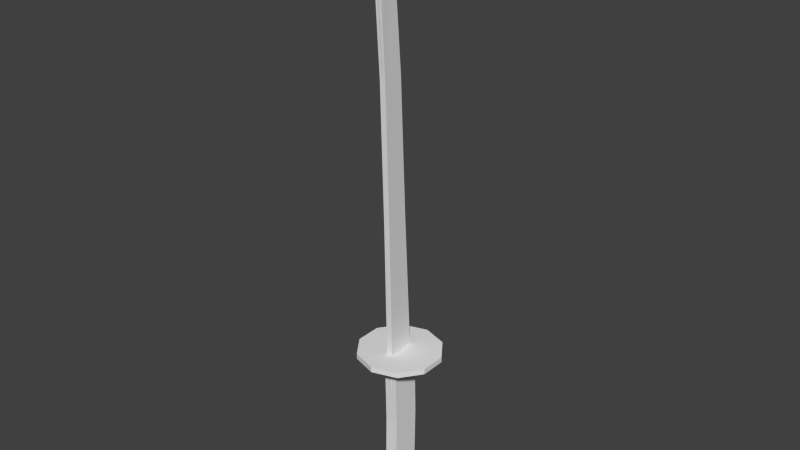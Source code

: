 # Source: katana.blend  (saved by Blender 2.74.0; exported with 4.5.12 LTS)
import bpy
from mathutils import Matrix  # noqa: F401  (used for matrix-valued properties, if any)

bpy.ops.wm.read_factory_settings(use_empty=True)
scene = bpy.context.scene
scene.name = 'Scene'

# ---- collections
col_collection_1 = bpy.data.collections.new('Collection 1'); scene.collection.children.link(col_collection_1)

# ---- world
world_world = bpy.data.worlds.new('World'); scene.world = world_world
world_world.color = (0.05088, 0.05088, 0.05088)
world_world.use_sun_shadow = False
world_world.sun_shadow_jitter_overblur = 0.0
world_world.cycles.sampling_method = 'MANUAL'
world_world.cycles.sample_map_resolution = 256

# ---- meshes
me_cube = bpy.data.meshes.new('Cube')
me_cube.from_pydata([(-0.01343, -0.959, -4.452), (-0.005563, -1.006, 4.315), (-0.007352, 0.6453, -4.538), (-0.01318, 0.6876, 4.425), (0.3636, -0.9601, -4.452), (0.3715, -0.9156, 4.314), (0.3697, 0.6442, -4.537), (0.3638, 0.6249, 4.424), (-0.009505, -0.002965, -4.92), (0.3674, -0.04973, -4.917), (-0.0104, -0.8696, 2.325), (-0.01802, 0.7334, 2.436), (0.3589, 0.7362, 2.411), (0.3666, -0.8674, 2.31), (-0.0118, 0.7855, 0.207), (0.3652, 0.7855, 0.2468), (-0.0118, -0.8207, 0.2142), (0.3652, -0.8207, 0.2653), (-0.01737, -0.8616, -2.175), (-0.0112, 0.7403, -2.316), (0.3657, 0.7422, -2.246), (0.3596, -0.8614, -2.143), (0.0351, -1.756, 26.25), (0.02879, -0.6728, 26.27), (0.09653, -0.6715, 26.27), (0.1841, -1.755, 26.25), (0.04134, -1.87, 28.79), (0.03503, -0.8301, 26.83), (0.07475, -0.8289, 26.83), (0.08105, -1.869, 28.79), (0.1748, -0.9583, 4.494), (-0.005172, -0.9633, 4.557), (-0.01289, 0.6266, 4.609), (0.07945, 0.629, 4.592), (0.1655, -1.363, 19.85), (0.01873, -0.1392, 19.89), (0.08689, -0.1391, 19.89), (0.02469, -1.362, 19.84), (0.08184, 0.2118, 12.23), (0.01271, -1.129, 12.17), (0.1638, -1.127, 12.17), (0.006481, 0.2102, 12.24), (0.02045, 2.227, 4.278), (2.238, -0.8259, 4.585), (1.391, -1.992, 4.585), (0.02045, -2.437, 4.585), (0.02045, 2.227, 4.585), (0.02045, -2.437, 4.278), (1.391, -1.992, 4.278), (2.238, -0.8259, 4.278), (2.238, 0.6153, 4.278), (1.391, 1.781, 4.278), (0.02045, -0.1053, 4.278), (0.02045, -0.1053, 4.585), (1.391, 1.781, 4.585), (2.238, 0.6153, 4.585)], [], [(19, 20, 6, 2), (20, 21, 4, 9, 6), (21, 18, 0, 4), (0, 8, 9, 4), (1, 5, 30, 31), (8, 2, 6, 9), (5, 1, 10, 13), (3, 7, 12, 11), (7, 5, 13, 12), (13, 10, 16, 17), (11, 12, 15, 14), (12, 13, 17, 15), (17, 16, 18, 21), (14, 15, 20, 19), (15, 17, 21, 20), (22, 25, 29, 26), (5, 7, 33, 30), (7, 3, 32, 33), (29, 28, 27, 26), (25, 24, 28, 29), (24, 23, 27, 28), (30, 33, 38, 40), (33, 32, 41, 38), (37, 34, 25, 22), (34, 36, 24, 25), (36, 35, 23, 24), (31, 30, 40, 39), (40, 38, 36, 34), (39, 40, 34, 37), (38, 41, 35, 36), (48, 47, 45, 44), (49, 48, 44, 43), (50, 49, 43, 55), (51, 50, 55, 54), (42, 51, 54, 46), (42, 52, 51), (51, 52, 50), (50, 52, 49), (49, 52, 48), (48, 52, 47), (46, 54, 53), (54, 55, 53), (55, 43, 53), (43, 44, 53), (44, 45, 53)])
_uv = me_cube.uv_layers.new(name='UVMap')
_uv.uv.foreach_set('vector', [0.5285, 0.8659, 0.528, 0.8622, 0.5501, 0.8631, 0.55, 0.8667, 0.222, 0.754, 0.225, 0.8615, 0.07032, 0.8624, 0.04142, 0.8004, 0.06854, 0.7549, 0.59, 0.8643, 0.5895, 0.868, 0.5675, 0.8673, 0.5677, 0.8637, 0.5675, 0.8673, 0.5573, 0.867, 0.5578, 0.8634, 0.5677, 0.8637, 0.6523, 0.8698, 0.6523, 0.866, 0.654, 0.868, 0.6546, 0.8697, 0.5573, 0.867, 0.55, 0.8667, 0.5501, 0.8631, 0.5578, 0.8634, 0.6523, 0.866, 0.6523, 0.8698, 0.633, 0.8691, 0.633, 0.8655, 0.4635, 0.8633, 0.4636, 0.8596, 0.483, 0.8605, 0.4827, 0.8641, 0.6678, 0.7782, 0.6567, 0.881, 0.5228, 0.8728, 0.5335, 0.7658, 0.633, 0.8655, 0.633, 0.8691, 0.6126, 0.8686, 0.6132, 0.865, 0.4827, 0.8641, 0.483, 0.8605, 0.5039, 0.8613, 0.5042, 0.8649, 0.5335, 0.7658, 0.5228, 0.8728, 0.3861, 0.8647, 0.3888, 0.7572, 0.6132, 0.865, 0.6126, 0.8686, 0.5895, 0.868, 0.59, 0.8643, 0.5042, 0.8649, 0.5039, 0.8613, 0.528, 0.8622, 0.5285, 0.8659, 0.3888, 0.7572, 0.3861, 0.8647, 0.225, 0.8615, 0.222, 0.754, 0.1266, 0.5905, 0.1266, 0.5903, 0.1307, 0.5906, 0.1307, 0.5906, 0.6567, 0.881, 0.6678, 0.7782, 0.6899, 0.7793, 0.6743, 0.8848, 0.4636, 0.8596, 0.4635, 0.8633, 0.4616, 0.8632, 0.4618, 0.8623, 0.1307, 0.5906, 0.1347, 0.5905, 0.1347, 0.5906, 0.1307, 0.5906, 0.1667, 0.6078, 0.1788, 0.553, 0.1144, 0.5636, 0.02805, 0.6089, 0.1358, 0.5905, 0.1358, 0.5906, 0.1347, 0.5906, 0.1347, 0.5905, 0.9343, 0.638, 0.945, 0.5791, 0.656, 0.5624, 0.6556, 0.6174, 0.1569, 0.5905, 0.1568, 0.5907, 0.1498, 0.5907, 0.1498, 0.5905, 0.1162, 0.5902, 0.1162, 0.5899, 0.1266, 0.5903, 0.1266, 0.5905, 0.3922, 0.6136, 0.3969, 0.5547, 0.1788, 0.553, 0.1667, 0.6078, 0.1428, 0.5905, 0.1428, 0.5907, 0.1358, 0.5906, 0.1358, 0.5905, 0.09142, 0.5893, 0.09133, 0.589, 0.1038, 0.5895, 0.1038, 0.5897, 0.6556, 0.6174, 0.656, 0.5624, 0.3969, 0.5547, 0.3922, 0.6136, 0.1038, 0.5897, 0.1038, 0.5895, 0.1162, 0.5899, 0.1162, 0.5902, 0.1498, 0.5905, 0.1498, 0.5907, 0.1428, 0.5907, 0.1428, 0.5905, 0.8598, 0.7792, 0.86, 0.7457, 0.8672, 0.7458, 0.867, 0.7793, 0.8596, 0.8128, 0.8598, 0.7792, 0.867, 0.7793, 0.8667, 0.8128, 0.8593, 0.8463, 0.8596, 0.8128, 0.8667, 0.8128, 0.8665, 0.8464, 0.8591, 0.8799, 0.8593, 0.8463, 0.8665, 0.8464, 0.8663, 0.8799, 0.8589, 0.9134, 0.8591, 0.8799, 0.8663, 0.8799, 0.866, 0.9135, 0.8885, 0.8402, 0.8887, 0.8112, 0.9056, 0.8347, 0.9056, 0.8347, 0.8887, 0.8112, 0.9162, 0.8203, 0.9162, 0.8203, 0.8887, 0.8112, 0.9162, 0.8024, 0.9162, 0.8024, 0.8887, 0.8112, 0.9058, 0.7878, 0.9058, 0.7878, 0.8887, 0.8112, 0.8888, 0.7822, 0.9166, 0.8941, 0.9029, 0.8893, 0.917, 0.8706, 0.9029, 0.8893, 0.8946, 0.8774, 0.917, 0.8706, 0.8946, 0.8774, 0.8949, 0.8629, 0.917, 0.8706, 0.8949, 0.8629, 0.9036, 0.8514, 0.917, 0.8706, 0.9036, 0.8514, 0.9175, 0.8472, 0.917, 0.8706])
me_cube.use_remesh_preserve_volume = False
me_cube.use_remesh_preserve_attributes = False
me_cube.use_mirror_vertex_groups = False
me_cube.update()

# ---- objects
ob_katana = bpy.data.objects.new('Katana', me_cube)

# ---- transforms, parenting, visibility, modifiers, constraints
ob_katana.location = (0.0, 0.0, 0.0)
ob_katana.scale = (0.1033, 0.1033, 0.1033)
ob_katana.lineart.crease_threshold = 0.0
_m = ob_katana.modifiers.new('Mirror', 'MIRROR')
_m.merge_threshold = 0.054

# ---- collection membership
col_collection_1.objects.link(ob_katana)

# ---- scene / render settings (as saved in the file)
scene.frame_start = 1; scene.frame_end = 250; scene.frame_set(1)
scene.render.engine = 'BLENDER_EEVEE_NEXT'
scene.render.resolution_percentage = 50
scene.render.dither_intensity = 0.0
scene.cycles.use_denoising = False
scene.cycles.samples = 10
scene.cycles.sampling_pattern = 'TABULATED_SOBOL'
scene.cycles.light_sampling_threshold = 0.0
scene.cycles.use_adaptive_sampling = False
scene.cycles.use_light_tree = False
scene.cycles.blur_glossy = 0.0
scene.cycles.pixel_filter_type = 'GAUSSIAN'
scene.cycles.sample_clamp_indirect = 0.0
scene.view_settings.view_transform = 'Standard'
bpy.context.view_layer.update()

# ---- added for rendering (the .blend has no active camera and no usable light): camera, sun
cam_auto = bpy.data.cameras.new('AutoCamera')
cam_auto.lens = 50.0
cam_auto.sensor_width = 36.0
cam_auto.clip_end = 1000.0
ob_auto_camera = bpy.data.objects.new('AutoCamera', cam_auto)
scene.collection.objects.link(ob_auto_camera)
ob_auto_camera.location = (3.2796, -3.94639, 3.85619)
ob_auto_camera.rotation_euler = (1.09748, -7.21219e-08, 0.694738)
scene.camera = ob_auto_camera
light_auto_sun = bpy.data.lights.new('AutoSun', 'SUN')
light_auto_sun.energy = 3.0
light_auto_sun.angle = 0.0523599
ob_auto_sun = bpy.data.objects.new('AutoSun', light_auto_sun)
scene.collection.objects.link(ob_auto_sun)
ob_auto_sun.rotation_euler = (0.872665, 0.174533, 0.523599)
bpy.context.view_layer.update()
